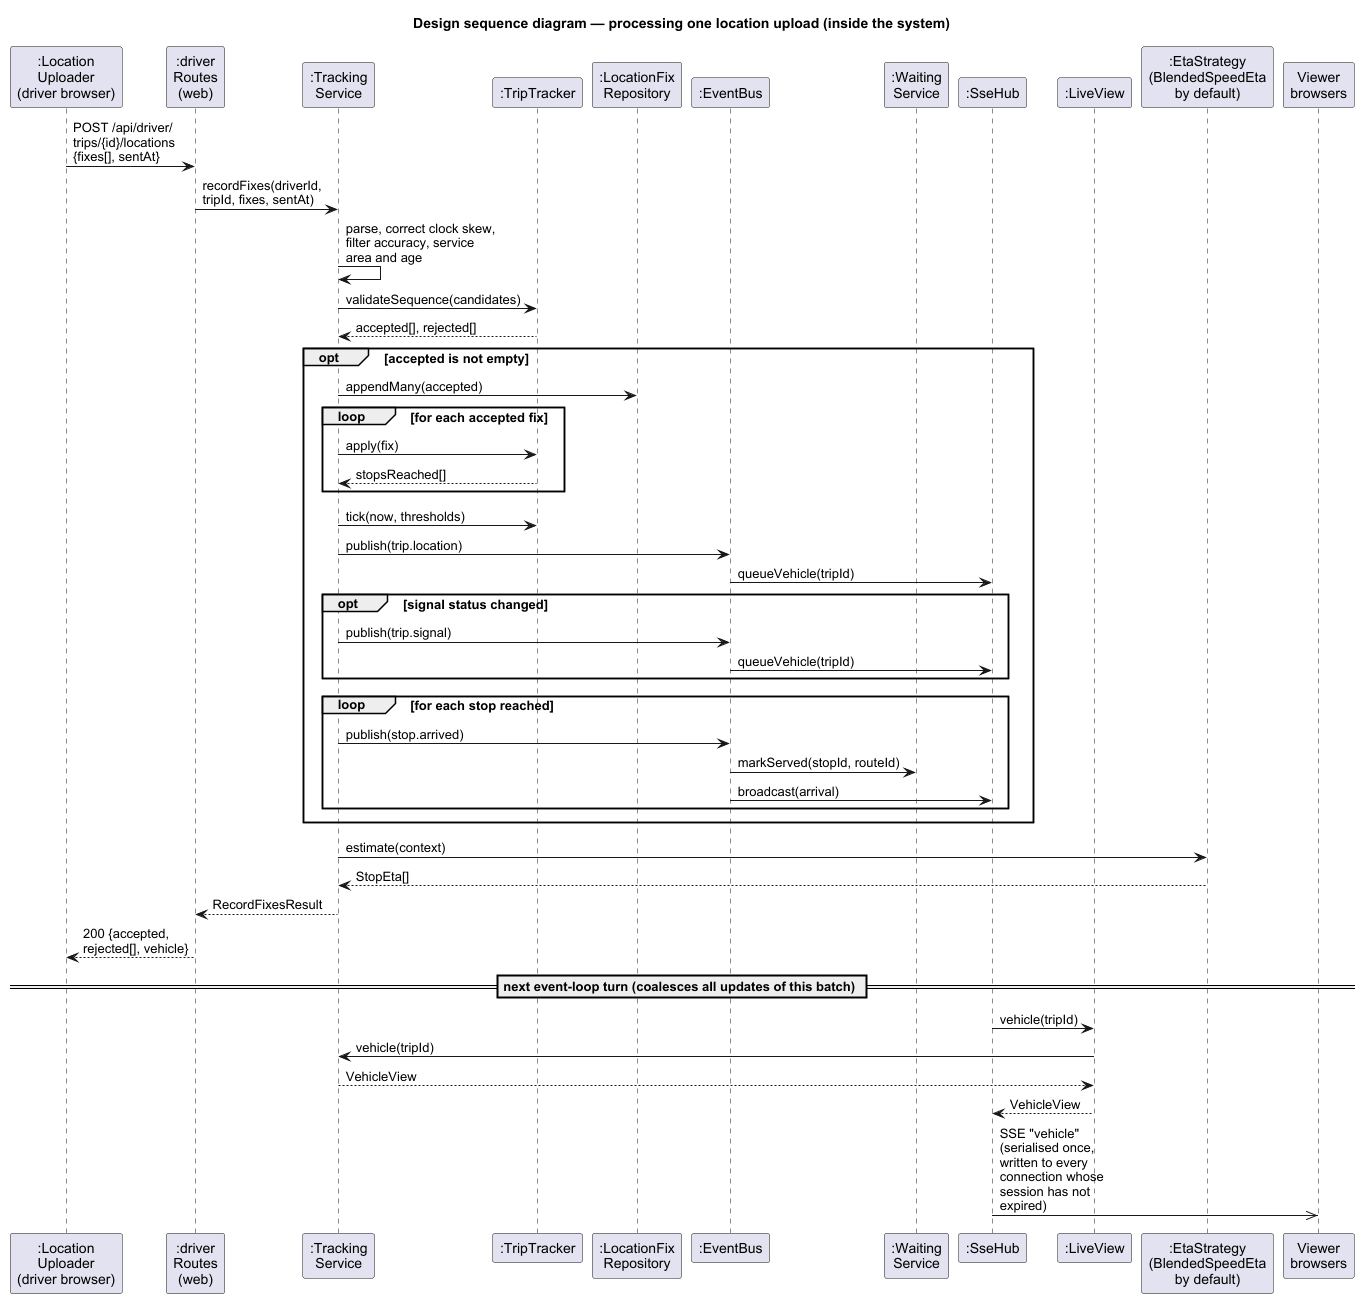

The diagram above was rendered by PlantUML. Its source (embedded in the PNG):
@startuml 04-sequence-location-update
skinparam shadowing false
skinparam defaultFontName Arial
skinparam sequenceMessageAlign left
<style>
sequenceDiagram {
  group {
    FontSize 13
  }
}
</style>
title Design sequence diagram — processing one location upload (inside the system)

participant ":Location\nUploader\n(driver browser)" as App
participant ":driver\nRoutes\n(web)" as Web
participant ":Tracking\nService" as TS
participant ":TripTracker" as TT
participant ":LocationFix\nRepository" as Repo
participant ":EventBus" as Bus
participant ":Waiting\nService" as WS
participant ":SseHub" as Hub
participant ":LiveView" as LV
participant ":EtaStrategy\n(BlendedSpeedEta\nby default)" as Eta
participant "Viewer\nbrowsers" as Viewers

App -> Web : POST /api/driver/\ntrips/{id}/locations\n{fixes[], sentAt}
Web -> TS : recordFixes(driverId,\ntripId, fixes, sentAt)
TS -> TS : parse, correct clock skew,\nfilter accuracy, service\narea and age
TS -> TT : validateSequence(candidates)
TT --> TS : accepted[], rejected[]
opt accepted is not empty
  TS -> Repo : appendMany(accepted)
  loop for each accepted fix
    TS -> TT : apply(fix)
    TT --> TS : stopsReached[]
  end
  TS -> TT : tick(now, thresholds)
  TS -> Bus : publish(trip.location)
  Bus -> Hub : queueVehicle(tripId)
  opt signal status changed
    TS -> Bus : publish(trip.signal)
    Bus -> Hub : queueVehicle(tripId)
  end
  loop for each stop reached
    TS -> Bus : publish(stop.arrived)
    Bus -> WS : markServed(stopId, routeId)
    Bus -> Hub : broadcast(arrival)
  end
end
TS -> Eta : estimate(context)
Eta --> TS : StopEta[]
TS --> Web : RecordFixesResult
Web --> App : 200 {accepted,\nrejected[], vehicle}

== next event-loop turn (coalesces all updates of this batch) ==
Hub -> LV : vehicle(tripId)
LV -> TS : vehicle(tripId)
TS --> LV : VehicleView
LV --> Hub : VehicleView
Hub ->> Viewers : SSE "vehicle"\n(serialised once,\nwritten to every\nconnection whose\nsession has not\nexpired)
@enduml